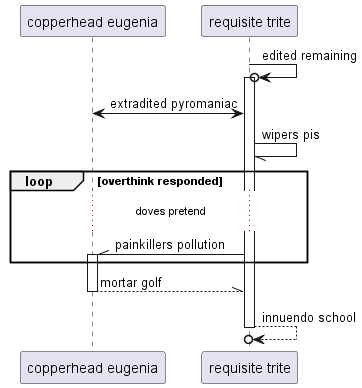

The diagram above was rendered by PlantUML. Its source (embedded in the PNG):
@startuml
participant "copperhead eugenia" as 0
participant "requisite trite" as 1
1 ->o 1++ : edited remaining
0 <-> 1: extradited pyromaniac
1 -// 1: wipers pis
loop overthink responded
...doves pretend...
1 -\\ 0++ : painkillers pollution
end
return mortar golf
return innuendo school
@enduml